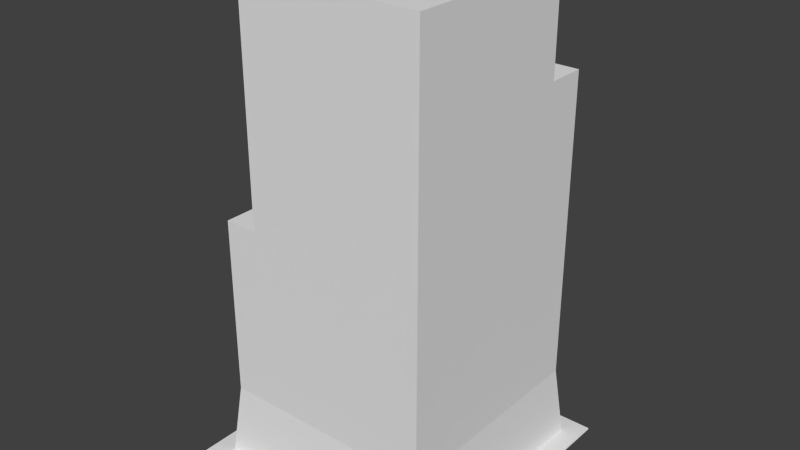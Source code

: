 # Source: Tower2_1.blend  (saved by Blender 2.70.0; exported with 4.5.12 LTS)
import bpy
from mathutils import Matrix  # noqa: F401  (used for matrix-valued properties, if any)

bpy.ops.wm.read_factory_settings(use_empty=True)
scene = bpy.context.scene
scene.name = 'Scene'

# ---- collections
col_collection_1 = bpy.data.collections.new('Collection 1'); scene.collection.children.link(col_collection_1)

# ---- materials (node trees are filled in below, after node groups)
mat_sidewalk = bpy.data.materials.new('Sidewalk')
mat_sidewalk.alpha_threshold = 0.0
mat_sidewalk.use_transparent_shadow = False
mat_sidewalk.roughness = 0.5
mat_sidewalk.line_color = (0.0, 0.0, 0.0, 1.0)
mat_building = bpy.data.materials.new('Building')
mat_building.alpha_threshold = 0.0
mat_building.use_transparent_shadow = False
mat_building.roughness = 0.5
mat_building.line_color = (0.0, 0.0, 0.0, 1.0)

# ---- material node trees

# ---- world
world_world = bpy.data.worlds.new('World'); scene.world = world_world
world_world.color = (0.05088, 0.05088, 0.05088)
world_world.use_sun_shadow = False
world_world.sun_shadow_jitter_overblur = 0.0
world_world.cycles.sampling_method = 'MANUAL'
world_world.cycles.sample_map_resolution = 256

# ---- meshes
me_cylinder_001 = bpy.data.meshes.new('Cylinder.001')
me_cylinder_001.from_pydata([(0.0, 1.0, 0.01332), (0.0, 1.0, 2.013), (0.1951, 0.9808, 0.01332), (0.1951, 0.9808, 2.013), (0.3827, 0.9239, 0.01332), (0.3827, 0.9239, 2.013), (0.5556, 0.8315, 0.01332), (0.5556, 0.8315, 2.013), (0.7071, 0.7071, 0.01332), (0.7071, 0.7071, 2.013), (0.8315, 0.5556, 0.01332), (0.8315, 0.5556, 2.013), (0.9239, 0.3827, 0.01332), (0.9239, 0.3827, 2.013), (0.9808, 0.1951, 0.01332), (0.9808, 0.1951, 2.013), (1.0, 7.55e-08, 0.01332), (1.0, 7.55e-08, 2.013), (0.9808, -0.1951, 0.01332), (0.9808, -0.1951, 2.013), (0.9239, -0.3827, 0.01332), (0.9239, -0.3827, 2.013), (0.8315, -0.5556, 0.01332), (0.8315, -0.5556, 2.013), (0.7071, -0.7071, 0.01332), (0.7071, -0.7071, 2.013), (0.5556, -0.8315, 0.01332), (0.5556, -0.8315, 2.013), (0.3827, -0.9239, 0.01332), (0.3827, -0.9239, 2.013), (0.1951, -0.9808, 0.01332), (0.1951, -0.9808, 2.013), (-3.258e-07, -1.0, 0.01332), (-3.258e-07, -1.0, 2.013), (-0.1951, -0.9808, 0.01332), (-0.1951, -0.9808, 2.013), (-0.3827, -0.9239, 0.01332), (-0.3827, -0.9239, 2.013), (-0.5556, -0.8315, 0.01332), (-0.5556, -0.8315, 2.013), (-0.7071, -0.7071, 0.01332), (-0.7071, -0.7071, 2.013), (-0.8315, -0.5556, 0.01332), (-0.8315, -0.5556, 2.013), (-0.9239, -0.3827, 0.01332), (-0.9239, -0.3827, 2.013), (-0.9808, -0.1951, 0.01332), (-0.9808, -0.1951, 2.013), (-1.0, 9.656e-07, 0.01332), (-1.0, 9.656e-07, 2.013), (-0.9808, 0.1951, 0.01332), (-0.9808, 0.1951, 2.013), (-0.9239, 0.3827, 0.01332), (-0.9239, 0.3827, 2.013), (-0.8315, 0.5556, 0.01332), (-0.8315, 0.5556, 2.013), (-0.7071, 0.7071, 0.01332), (-0.7071, 0.7071, 2.013), (-0.5556, 0.8315, 0.01332), (-0.5556, 0.8315, 2.013), (-0.3827, 0.9239, 0.01332), (-0.3827, 0.9239, 2.013), (-0.1951, 0.9808, 0.01332), (-0.1951, 0.9808, 2.013)], [], [(0, 1, 3, 2), (2, 3, 5, 4), (4, 5, 7, 6), (6, 7, 9, 8), (8, 9, 11, 10), (10, 11, 13, 12), (12, 13, 15, 14), (14, 15, 17, 16), (16, 17, 19, 18), (18, 19, 21, 20), (20, 21, 23, 22), (22, 23, 25, 24), (24, 25, 27, 26), (26, 27, 29, 28), (28, 29, 31, 30), (30, 31, 33, 32), (32, 33, 35, 34), (34, 35, 37, 36), (36, 37, 39, 38), (38, 39, 41, 40), (40, 41, 43, 42), (42, 43, 45, 44), (44, 45, 47, 46), (46, 47, 49, 48), (48, 49, 51, 50), (50, 51, 53, 52), (52, 53, 55, 54), (54, 55, 57, 56), (56, 57, 59, 58), (58, 59, 61, 60), (3, 1, 63, 61, 59, 57, 55, 53, 51, 49, 47, 45, 43, 41, 39, 37, 35, 33, 31, 29, 27, 25, 23, 21, 19, 17, 15, 13, 11, 9, 7, 5), (62, 63, 1, 0), (60, 61, 63, 62), (0, 2, 4, 6, 8, 10, 12, 14, 16, 18, 20, 22, 24, 26, 28, 30, 32, 34, 36, 38, 40, 42, 44, 46, 48, 50, 52, 54, 56, 58, 60, 62)])
me_cylinder_001.use_remesh_preserve_volume = False
me_cylinder_001.use_remesh_preserve_attributes = False
me_cylinder_001.use_mirror_vertex_groups = False
me_cylinder_001.update()
me_plane = bpy.data.meshes.new('Plane')
me_plane.from_pydata([(-3.9, -3.932, 0.0), (3.955, -3.932, 0.0), (-3.9, 3.923, 0.0), (3.955, 3.923, 0.0), (-3.882, -3.914, 0.0448), (3.937, -3.914, 0.0448), (-3.882, 3.904, 0.0448), (3.937, 3.904, 0.0448), (-3.32, -3.351, 0.0448), (3.365, -3.351, 0.0448), (-3.32, 3.376, 0.0448), (3.365, 3.376, 0.0448), (-3.107, -3.137, 2.116), (3.151, -3.137, 2.116), (-3.107, 3.161, 2.116), (3.151, 3.161, 2.116), (-3.107, -3.137, 7.315), (3.151, -3.137, 13.96), (-3.107, 3.161, 7.315), (3.151, 3.161, 7.315), (3.151, 2.027, 13.96), (-3.107, 2.027, 7.315), (3.151, 2.027, 11.09), (-2.053, 3.161, 7.315), (-2.139, 2.027, 7.315), (-2.139, 2.027, 13.96), (-2.139, -3.137, 13.96), (-2.139, -3.137, 7.315), (3.151, 3.161, 11.09), (-2.053, 3.161, 11.09), (-2.139, 2.027, 11.09)], [], [(2, 6, 7, 3), (3, 7, 5, 1), (1, 5, 4, 0), (0, 4, 6, 2), (6, 10, 11, 7), (7, 11, 9, 5), (5, 9, 8, 4), (4, 8, 10, 6), (11, 10, 14, 15), (9, 11, 15, 13), (8, 9, 13, 12), (10, 8, 12, 14), (14, 12, 16, 21, 18), (15, 14, 18, 23, 19), (27, 24, 21, 16), (18, 21, 24, 23), (13, 15, 19, 22, 20, 17), (23, 24, 30, 29), (20, 22, 30, 25), (17, 20, 25, 26), (19, 23, 29, 28), (22, 28, 29, 30), (22, 19, 28), (27, 26, 25, 30, 24), (12, 13, 17, 26, 27, 16)])
me_plane.polygons.foreach_set('material_index', [0, 0, 0, 0, 0, 0, 0, 0, 1, 1, 1, 1, 1, 1, 0, 0, 1, 0, 0, 0, 1, 0, 1, 0, 1])
_uv = me_plane.uv_layers.new(name='UVMap')
_uv.uv.foreach_set('vector', [1.189, 0.5226, 1.185, 0.5213, 1.185, -0.0552, 1.189, -0.05656, 1.182, -0.05656, 1.185, -0.0552, 1.185, 0.5213, 1.182, 0.5226, 1.182, 0.5226, 1.178, 0.5213, 1.178, -0.0552, 1.182, -0.05656, 1.189, -0.05656, 1.192, -0.05518, 1.192, 0.5212, 1.189, 0.5225, 1.004, 0.6209, 0.9625, 0.6599, 0.4697, 0.6599, 0.4275, 0.6209, 0.4275, 0.6209, 0.4697, 0.6599, 0.4697, 1.156, 0.4275, 1.197, 0.4275, 1.197, 0.4697, 1.156, 0.9625, 1.156, 1.004, 1.197, 1.004, 1.197, 0.9625, 1.156, 0.9625, 0.6599, 1.004, 0.6209, 0.4275, 0.6209, 0.4275, 1.114, 0.274, 1.098, 0.274, 0.6366, 0.6357, -0.3679, 0.6357, 0.1281, 0.4822, 0.1123, 0.4822, -0.3521, 0.6302, 0.1281, 0.6302, 0.6209, 0.477, 0.6052, 0.477, 0.1438, 1.171, -0.3679, 1.171, 0.128, 1.017, 0.1122, 1.017, -0.3521, 1.017, -0.3521, 1.017, 0.1122, 0.6357, 0.1128, 0.6357, -0.2679, 0.6357, -0.3515, 0.274, 0.6366, 0.274, 1.098, -0.1075, 1.098, -0.1075, 1.02, -0.1075, 0.6366, 0.4275, 1.204, 0.8083, 1.204, 0.8083, 1.275, 0.4275, 1.275, 0.8919, 1.275, 0.8083, 1.275, 0.8083, 1.204, 0.8919, 1.197, 0.4822, -0.3521, 0.4822, 0.1123, 0.1018, 0.1123, -0.1747, 0.02863, -0.3847, 0.02863, -0.3847, -0.3521, 0.6302, 0.133, 0.714, 0.1325, 0.714, 0.4098, 0.6302, 0.4103, 0.4275, 1.114, 0.4275, 1.324, 0.03746, 1.324, 0.03746, 1.114, 1.004, 0.6209, 1.385, 0.6209, 1.385, 1.011, 1.004, 1.011, -0.1075, 0.6366, -0.1075, 1.02, -0.3847, 1.02, -0.3847, 0.6366, 1.095, 0.1325, 1.178, 0.1325, 1.178, 0.5163, 1.095, 0.5226, -0.1747, 0.02863, 0.1018, 0.1123, -0.1747, 0.1123, 1.095, 0.1331, 1.095, 0.6209, 0.714, 0.6204, 0.714, 0.4098, 0.714, 0.1325, 0.477, 0.1438, 0.477, 0.6052, -0.3847, 0.6052, -0.3847, 0.2152, 0.09886, 0.2152, 0.09886, 0.1438])
me_plane.materials.append(mat_sidewalk)
me_plane.materials.append(mat_building)
me_plane.use_remesh_preserve_volume = False
me_plane.use_remesh_preserve_attributes = False
me_plane.use_mirror_vertex_groups = False
me_plane.update()

# ---- objects
ob_personscale = bpy.data.objects.new('PersonScale', me_cylinder_001)
ob_building = bpy.data.objects.new('Building', me_plane)

# ---- transforms, parenting, visibility, modifiers, constraints
ob_personscale.location = (3.765, -1.724, 0.0)
ob_personscale.scale = (0.1624, 0.1624, 0.4539)
ob_personscale.lineart.crease_threshold = 0.0
ob_building.location = (0.0, 0.0, 0.0)
ob_building.lineart.crease_threshold = 0.0

# ---- collection membership
col_collection_1.objects.link(ob_personscale)
col_collection_1.objects.link(ob_building)

# ---- scene / render settings (as saved in the file)
scene.frame_start = 1; scene.frame_end = 250; scene.frame_set(1)
scene.render.engine = 'BLENDER_EEVEE_NEXT'
scene.render.resolution_percentage = 50
scene.render.dither_intensity = 0.0
scene.cycles.use_denoising = False
scene.cycles.samples = 10
scene.cycles.sampling_pattern = 'TABULATED_SOBOL'
scene.cycles.light_sampling_threshold = 0.0
scene.cycles.use_adaptive_sampling = False
scene.cycles.use_light_tree = False
scene.cycles.blur_glossy = 0.0
scene.cycles.volume_bounces = 1
scene.cycles.pixel_filter_type = 'GAUSSIAN'
scene.cycles.sample_clamp_indirect = 0.0
scene.view_settings.view_transform = 'Standard'
bpy.context.view_layer.update()

# ---- added for rendering (the .blend has no active camera and no usable light): camera, sun
cam_auto = bpy.data.cameras.new('AutoCamera')
cam_auto.lens = 50.0
cam_auto.sensor_width = 36.0
cam_auto.clip_end = 1000.0
ob_auto_camera = bpy.data.objects.new('AutoCamera', cam_auto)
scene.collection.objects.link(ob_auto_camera)
ob_auto_camera.location = (16.536, -19.8152, 20.1883)
ob_auto_camera.rotation_euler = (1.09748, -7.21219e-08, 0.694738)
scene.camera = ob_auto_camera
light_auto_sun = bpy.data.lights.new('AutoSun', 'SUN')
light_auto_sun.energy = 3.0
light_auto_sun.angle = 0.0523599
ob_auto_sun = bpy.data.objects.new('AutoSun', light_auto_sun)
scene.collection.objects.link(ob_auto_sun)
ob_auto_sun.rotation_euler = (0.872665, 0.174533, 0.523599)
bpy.context.view_layer.update()
